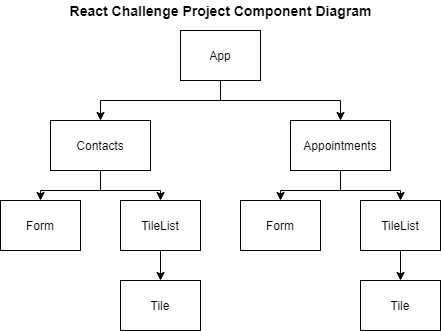

The diagram above was exported from draw.io. Its source (the exported page's mxGraphModel, read from the mxfile embedded in the PNG):
<mxGraphModel dx="692" dy="365" grid="1" gridSize="10" guides="1" tooltips="1" connect="1" arrows="1" fold="1" page="1" pageScale="1" pageWidth="850" pageHeight="1100" math="0" shadow="0">
  <root>
    <mxCell id="0" />
    <mxCell id="1" parent="0" />
    <mxCell id="EN4PXSt0Tr0kUdJscesP-45" style="edgeStyle=orthogonalEdgeStyle;rounded=0;orthogonalLoop=1;jettySize=auto;html=1;exitX=0.5;exitY=1;exitDx=0;exitDy=0;entryX=0.5;entryY=0;entryDx=0;entryDy=0;" parent="1" source="EN4PXSt0Tr0kUdJscesP-1" target="EN4PXSt0Tr0kUdJscesP-30" edge="1">
      <mxGeometry relative="1" as="geometry" />
    </mxCell>
    <mxCell id="EN4PXSt0Tr0kUdJscesP-46" style="edgeStyle=orthogonalEdgeStyle;rounded=0;orthogonalLoop=1;jettySize=auto;html=1;exitX=0.5;exitY=1;exitDx=0;exitDy=0;entryX=0.5;entryY=0;entryDx=0;entryDy=0;" parent="1" source="EN4PXSt0Tr0kUdJscesP-1" target="EN4PXSt0Tr0kUdJscesP-40" edge="1">
      <mxGeometry relative="1" as="geometry" />
    </mxCell>
    <mxCell id="EN4PXSt0Tr0kUdJscesP-1" value="" style="rounded=0;whiteSpace=wrap;html=1;" parent="1" vertex="1">
      <mxGeometry x="320" y="70" width="80" height="50" as="geometry" />
    </mxCell>
    <mxCell id="EN4PXSt0Tr0kUdJscesP-2" value="App" style="text;html=1;strokeColor=none;fillColor=none;align=center;verticalAlign=middle;whiteSpace=wrap;rounded=0;" parent="1" vertex="1">
      <mxGeometry x="330" y="80" width="60" height="30" as="geometry" />
    </mxCell>
    <mxCell id="EN4PXSt0Tr0kUdJscesP-59" style="edgeStyle=orthogonalEdgeStyle;rounded=0;orthogonalLoop=1;jettySize=auto;html=1;exitX=0.5;exitY=1;exitDx=0;exitDy=0;entryX=0.5;entryY=0;entryDx=0;entryDy=0;" parent="1" source="EN4PXSt0Tr0kUdJscesP-30" target="EN4PXSt0Tr0kUdJscesP-51" edge="1">
      <mxGeometry relative="1" as="geometry" />
    </mxCell>
    <mxCell id="EN4PXSt0Tr0kUdJscesP-60" style="edgeStyle=orthogonalEdgeStyle;rounded=0;orthogonalLoop=1;jettySize=auto;html=1;exitX=0.5;exitY=1;exitDx=0;exitDy=0;entryX=0.5;entryY=0;entryDx=0;entryDy=0;" parent="1" source="EN4PXSt0Tr0kUdJscesP-30" target="EN4PXSt0Tr0kUdJscesP-53" edge="1">
      <mxGeometry relative="1" as="geometry" />
    </mxCell>
    <mxCell id="EN4PXSt0Tr0kUdJscesP-30" value="" style="rounded=0;whiteSpace=wrap;html=1;" parent="1" vertex="1">
      <mxGeometry x="190" y="160" width="100" height="50" as="geometry" />
    </mxCell>
    <mxCell id="EN4PXSt0Tr0kUdJscesP-31" value="Contacts" style="text;html=1;strokeColor=none;fillColor=none;align=center;verticalAlign=middle;whiteSpace=wrap;rounded=0;" parent="1" vertex="1">
      <mxGeometry x="210" y="170" width="60" height="30" as="geometry" />
    </mxCell>
    <mxCell id="EN4PXSt0Tr0kUdJscesP-61" style="edgeStyle=orthogonalEdgeStyle;rounded=0;orthogonalLoop=1;jettySize=auto;html=1;exitX=0.5;exitY=1;exitDx=0;exitDy=0;entryX=0.5;entryY=0;entryDx=0;entryDy=0;" parent="1" source="EN4PXSt0Tr0kUdJscesP-40" target="EN4PXSt0Tr0kUdJscesP-55" edge="1">
      <mxGeometry relative="1" as="geometry" />
    </mxCell>
    <mxCell id="EN4PXSt0Tr0kUdJscesP-62" style="edgeStyle=orthogonalEdgeStyle;rounded=0;orthogonalLoop=1;jettySize=auto;html=1;exitX=0.5;exitY=1;exitDx=0;exitDy=0;entryX=0.5;entryY=0;entryDx=0;entryDy=0;" parent="1" source="EN4PXSt0Tr0kUdJscesP-40" target="EN4PXSt0Tr0kUdJscesP-57" edge="1">
      <mxGeometry relative="1" as="geometry" />
    </mxCell>
    <mxCell id="EN4PXSt0Tr0kUdJscesP-40" value="" style="rounded=0;whiteSpace=wrap;html=1;" parent="1" vertex="1">
      <mxGeometry x="430" y="160" width="100" height="50" as="geometry" />
    </mxCell>
    <mxCell id="EN4PXSt0Tr0kUdJscesP-41" value="Appointments" style="text;html=1;strokeColor=none;fillColor=none;align=center;verticalAlign=middle;whiteSpace=wrap;rounded=0;" parent="1" vertex="1">
      <mxGeometry x="450" y="170" width="60" height="30" as="geometry" />
    </mxCell>
    <mxCell id="EN4PXSt0Tr0kUdJscesP-51" value="" style="rounded=0;whiteSpace=wrap;html=1;" parent="1" vertex="1">
      <mxGeometry x="140" y="240" width="80" height="50" as="geometry" />
    </mxCell>
    <mxCell id="EN4PXSt0Tr0kUdJscesP-52" value="Form" style="text;html=1;strokeColor=none;fillColor=none;align=center;verticalAlign=middle;whiteSpace=wrap;rounded=0;" parent="1" vertex="1">
      <mxGeometry x="150" y="250" width="60" height="30" as="geometry" />
    </mxCell>
    <mxCell id="egmfzABuwTajNc9MQWCR-5" style="edgeStyle=orthogonalEdgeStyle;rounded=0;orthogonalLoop=1;jettySize=auto;html=1;exitX=0.5;exitY=1;exitDx=0;exitDy=0;entryX=0.5;entryY=0;entryDx=0;entryDy=0;" edge="1" parent="1" source="EN4PXSt0Tr0kUdJscesP-53" target="egmfzABuwTajNc9MQWCR-1">
      <mxGeometry relative="1" as="geometry" />
    </mxCell>
    <mxCell id="EN4PXSt0Tr0kUdJscesP-53" value="" style="rounded=0;whiteSpace=wrap;html=1;" parent="1" vertex="1">
      <mxGeometry x="260" y="240" width="80" height="50" as="geometry" />
    </mxCell>
    <mxCell id="EN4PXSt0Tr0kUdJscesP-54" value="TileList" style="text;html=1;strokeColor=none;fillColor=none;align=center;verticalAlign=middle;whiteSpace=wrap;rounded=0;" parent="1" vertex="1">
      <mxGeometry x="270" y="250" width="60" height="30" as="geometry" />
    </mxCell>
    <mxCell id="EN4PXSt0Tr0kUdJscesP-55" value="" style="rounded=0;whiteSpace=wrap;html=1;" parent="1" vertex="1">
      <mxGeometry x="380" y="240" width="80" height="50" as="geometry" />
    </mxCell>
    <mxCell id="EN4PXSt0Tr0kUdJscesP-56" value="Form" style="text;html=1;strokeColor=none;fillColor=none;align=center;verticalAlign=middle;whiteSpace=wrap;rounded=0;" parent="1" vertex="1">
      <mxGeometry x="390" y="250" width="60" height="30" as="geometry" />
    </mxCell>
    <mxCell id="egmfzABuwTajNc9MQWCR-6" style="edgeStyle=orthogonalEdgeStyle;rounded=0;orthogonalLoop=1;jettySize=auto;html=1;exitX=0.5;exitY=1;exitDx=0;exitDy=0;entryX=0.5;entryY=0;entryDx=0;entryDy=0;" edge="1" parent="1" source="EN4PXSt0Tr0kUdJscesP-57" target="egmfzABuwTajNc9MQWCR-3">
      <mxGeometry relative="1" as="geometry" />
    </mxCell>
    <mxCell id="EN4PXSt0Tr0kUdJscesP-57" value="" style="rounded=0;whiteSpace=wrap;html=1;" parent="1" vertex="1">
      <mxGeometry x="500" y="240" width="80" height="50" as="geometry" />
    </mxCell>
    <mxCell id="EN4PXSt0Tr0kUdJscesP-58" value="TileList" style="text;html=1;strokeColor=none;fillColor=none;align=center;verticalAlign=middle;whiteSpace=wrap;rounded=0;" parent="1" vertex="1">
      <mxGeometry x="510" y="250" width="60" height="30" as="geometry" />
    </mxCell>
    <mxCell id="EN4PXSt0Tr0kUdJscesP-63" value="&lt;b&gt;&lt;font style=&quot;font-size: 14px&quot;&gt;React Challenge Project Component Diagram&lt;/font&gt;&lt;/b&gt;" style="text;html=1;align=center;verticalAlign=middle;resizable=0;points=[];autosize=1;" parent="1" vertex="1">
      <mxGeometry x="200" y="40" width="320" height="20" as="geometry" />
    </mxCell>
    <mxCell id="egmfzABuwTajNc9MQWCR-1" value="" style="rounded=0;whiteSpace=wrap;html=1;" vertex="1" parent="1">
      <mxGeometry x="260" y="320" width="80" height="50" as="geometry" />
    </mxCell>
    <mxCell id="egmfzABuwTajNc9MQWCR-2" value="Tile" style="text;html=1;strokeColor=none;fillColor=none;align=center;verticalAlign=middle;whiteSpace=wrap;rounded=0;" vertex="1" parent="1">
      <mxGeometry x="270" y="330" width="60" height="30" as="geometry" />
    </mxCell>
    <mxCell id="egmfzABuwTajNc9MQWCR-3" value="" style="rounded=0;whiteSpace=wrap;html=1;" vertex="1" parent="1">
      <mxGeometry x="500" y="320" width="80" height="50" as="geometry" />
    </mxCell>
    <mxCell id="egmfzABuwTajNc9MQWCR-4" value="Tile" style="text;html=1;strokeColor=none;fillColor=none;align=center;verticalAlign=middle;whiteSpace=wrap;rounded=0;" vertex="1" parent="1">
      <mxGeometry x="510" y="330" width="60" height="30" as="geometry" />
    </mxCell>
  </root>
</mxGraphModel>